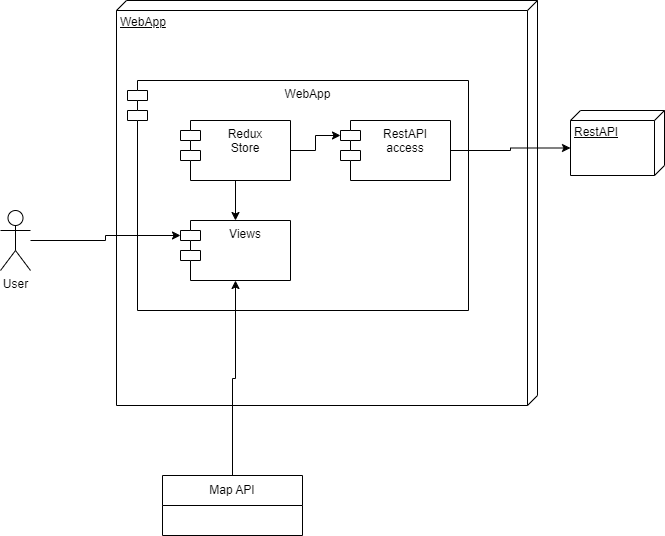

The diagram above was exported from draw.io. Its source (the exported page's mxGraphModel, read from the mxfile embedded in the PNG):
<mxGraphModel dx="1259" dy="649" grid="1" gridSize="10" guides="1" tooltips="1" connect="1" arrows="1" fold="1" page="1" pageScale="1" pageWidth="827" pageHeight="1169" math="0" shadow="0">
  <root>
    <mxCell id="0" />
    <mxCell id="1" parent="0" />
    <mxCell id="leipcJzj9EOCHqy0nms6-1" value="WebApp" style="verticalAlign=top;align=left;spacingTop=8;spacingLeft=2;spacingRight=12;shape=cube;size=10;direction=south;fontStyle=4;html=1;" parent="1" vertex="1">
      <mxGeometry x="156" y="180" width="421" height="405" as="geometry" />
    </mxCell>
    <mxCell id="leipcJzj9EOCHqy0nms6-2" value="WebApp" style="shape=module;align=left;spacingLeft=20;align=center;verticalAlign=top;" parent="1" vertex="1">
      <mxGeometry x="167" y="260" width="341" height="230" as="geometry" />
    </mxCell>
    <mxCell id="leipcJzj9EOCHqy0nms6-19" style="edgeStyle=orthogonalEdgeStyle;rounded=0;orthogonalLoop=1;jettySize=auto;html=1;exitX=0.5;exitY=0;exitDx=0;exitDy=0;entryX=0.5;entryY=1;entryDx=0;entryDy=0;startArrow=none;startFill=0;endArrow=classic;endFill=1;" parent="1" source="leipcJzj9EOCHqy0nms6-6" target="leipcJzj9EOCHqy0nms6-18" edge="1">
      <mxGeometry relative="1" as="geometry">
        <Array as="points">
          <mxPoint x="272" y="558" />
          <mxPoint x="275" y="558" />
        </Array>
      </mxGeometry>
    </mxCell>
    <mxCell id="leipcJzj9EOCHqy0nms6-6" value="Map API" style="swimlane;fontStyle=0;childLayout=stackLayout;horizontal=1;startSize=30;horizontalStack=0;resizeParent=1;resizeParentMax=0;resizeLast=0;collapsible=1;marginBottom=0;whiteSpace=wrap;html=1;" parent="1" vertex="1">
      <mxGeometry x="202" y="655" width="140" height="60" as="geometry" />
    </mxCell>
    <mxCell id="BAmW6jJhzOTvCxMeMi0g-2" style="edgeStyle=orthogonalEdgeStyle;rounded=0;orthogonalLoop=1;jettySize=auto;html=1;entryX=0;entryY=0;entryDx=37.5;entryDy=94;entryPerimeter=0;" parent="1" source="leipcJzj9EOCHqy0nms6-14" target="BAmW6jJhzOTvCxMeMi0g-1" edge="1">
      <mxGeometry relative="1" as="geometry" />
    </mxCell>
    <mxCell id="leipcJzj9EOCHqy0nms6-14" value="RestAPI&#10;access" style="shape=module;align=left;spacingLeft=20;align=center;verticalAlign=top;" parent="1" vertex="1">
      <mxGeometry x="380" y="300" width="110" height="60" as="geometry" />
    </mxCell>
    <mxCell id="leipcJzj9EOCHqy0nms6-18" value="Views" style="shape=module;align=left;spacingLeft=20;align=center;verticalAlign=top;" parent="1" vertex="1">
      <mxGeometry x="220" y="400" width="110" height="60" as="geometry" />
    </mxCell>
    <mxCell id="ZWhk6LWClIylehLmsccc-3" style="edgeStyle=orthogonalEdgeStyle;rounded=0;orthogonalLoop=1;jettySize=auto;html=1;entryX=0;entryY=0;entryDx=0;entryDy=15;entryPerimeter=0;" parent="1" source="ZWhk6LWClIylehLmsccc-1" target="leipcJzj9EOCHqy0nms6-14" edge="1">
      <mxGeometry relative="1" as="geometry" />
    </mxCell>
    <mxCell id="ZWhk6LWClIylehLmsccc-4" style="edgeStyle=orthogonalEdgeStyle;rounded=0;orthogonalLoop=1;jettySize=auto;html=1;entryX=0.5;entryY=0;entryDx=0;entryDy=0;" parent="1" source="ZWhk6LWClIylehLmsccc-1" target="leipcJzj9EOCHqy0nms6-18" edge="1">
      <mxGeometry relative="1" as="geometry" />
    </mxCell>
    <mxCell id="ZWhk6LWClIylehLmsccc-1" value="Redux&#10;Store" style="shape=module;align=left;spacingLeft=20;align=center;verticalAlign=top;" parent="1" vertex="1">
      <mxGeometry x="220" y="300" width="110" height="60" as="geometry" />
    </mxCell>
    <mxCell id="ZWhk6LWClIylehLmsccc-7" style="edgeStyle=orthogonalEdgeStyle;rounded=0;orthogonalLoop=1;jettySize=auto;html=1;entryX=0;entryY=0;entryDx=0;entryDy=15;entryPerimeter=0;" parent="1" source="ZWhk6LWClIylehLmsccc-6" target="leipcJzj9EOCHqy0nms6-18" edge="1">
      <mxGeometry relative="1" as="geometry" />
    </mxCell>
    <mxCell id="ZWhk6LWClIylehLmsccc-6" value="User" style="shape=umlActor;verticalLabelPosition=bottom;verticalAlign=top;html=1;outlineConnect=0;" parent="1" vertex="1">
      <mxGeometry x="40" y="390" width="30" height="60" as="geometry" />
    </mxCell>
    <mxCell id="BAmW6jJhzOTvCxMeMi0g-1" value="RestAPI" style="verticalAlign=top;align=left;spacingTop=8;spacingLeft=2;spacingRight=12;shape=cube;size=10;direction=south;fontStyle=4;html=1;" parent="1" vertex="1">
      <mxGeometry x="610" y="290" width="94" height="65" as="geometry" />
    </mxCell>
  </root>
</mxGraphModel>